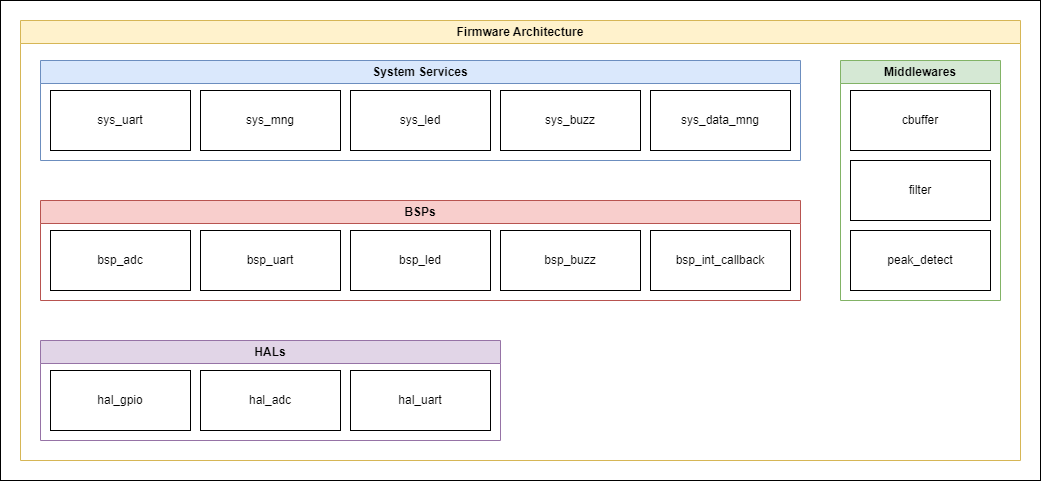

The diagram above was exported from draw.io. Its source (the exported page's mxGraphModel, read from the mxfile embedded in the PNG):
<mxGraphModel dx="1434" dy="746" grid="1" gridSize="10" guides="1" tooltips="1" connect="1" arrows="1" fold="1" page="1" pageScale="1" pageWidth="850" pageHeight="1100" math="0" shadow="0">
  <root>
    <mxCell id="0" />
    <mxCell id="1" parent="0" />
    <mxCell id="2" value="Firmware Architecture" style="swimlane;whiteSpace=wrap;html=1;fillColor=#fff2cc;strokeColor=#d6b656;" vertex="1" parent="1">
      <mxGeometry x="120" y="750" width="1000" height="440" as="geometry" />
    </mxCell>
    <mxCell id="3" value="System Services" style="swimlane;whiteSpace=wrap;html=1;fillColor=#dae8fc;strokeColor=#6c8ebf;" vertex="1" parent="2">
      <mxGeometry x="20" y="40" width="760" height="100" as="geometry" />
    </mxCell>
    <mxCell id="4" value="sys_uart" style="rounded=0;whiteSpace=wrap;html=1;" vertex="1" parent="3">
      <mxGeometry x="10" y="30" width="140" height="60" as="geometry" />
    </mxCell>
    <mxCell id="5" value="sys_mng" style="rounded=0;whiteSpace=wrap;html=1;" vertex="1" parent="3">
      <mxGeometry x="160" y="30" width="140" height="60" as="geometry" />
    </mxCell>
    <mxCell id="6" value="sys_led" style="rounded=0;whiteSpace=wrap;html=1;" vertex="1" parent="3">
      <mxGeometry x="310" y="30" width="140" height="60" as="geometry" />
    </mxCell>
    <mxCell id="7" value="sys_buzz" style="rounded=0;whiteSpace=wrap;html=1;" vertex="1" parent="3">
      <mxGeometry x="460" y="30" width="140" height="60" as="geometry" />
    </mxCell>
    <mxCell id="8" value="sys_data_mng" style="rounded=0;whiteSpace=wrap;html=1;" vertex="1" parent="3">
      <mxGeometry x="610" y="30" width="140" height="60" as="geometry" />
    </mxCell>
    <mxCell id="9" value="Middlewares" style="swimlane;whiteSpace=wrap;html=1;fillColor=#d5e8d4;strokeColor=#82b366;" vertex="1" parent="2">
      <mxGeometry x="820" y="40" width="160" height="240" as="geometry" />
    </mxCell>
    <mxCell id="10" value="cbuffer" style="rounded=0;whiteSpace=wrap;html=1;" vertex="1" parent="9">
      <mxGeometry x="10" y="30" width="140" height="60" as="geometry" />
    </mxCell>
    <mxCell id="11" value="peak_detect" style="rounded=0;whiteSpace=wrap;html=1;" vertex="1" parent="9">
      <mxGeometry x="10" y="170" width="140" height="60" as="geometry" />
    </mxCell>
    <mxCell id="12" value="filter" style="rounded=0;whiteSpace=wrap;html=1;" vertex="1" parent="9">
      <mxGeometry x="10" y="100" width="140" height="60" as="geometry" />
    </mxCell>
    <mxCell id="13" value="BSPs" style="swimlane;whiteSpace=wrap;html=1;fillColor=#f8cecc;strokeColor=#b85450;" vertex="1" parent="2">
      <mxGeometry x="20" y="180" width="760" height="100" as="geometry" />
    </mxCell>
    <mxCell id="14" value="bsp_adc" style="rounded=0;whiteSpace=wrap;html=1;" vertex="1" parent="13">
      <mxGeometry x="10" y="30" width="140" height="60" as="geometry" />
    </mxCell>
    <mxCell id="15" value="bsp_uart" style="rounded=0;whiteSpace=wrap;html=1;" vertex="1" parent="13">
      <mxGeometry x="160" y="30" width="140" height="60" as="geometry" />
    </mxCell>
    <mxCell id="16" value="bsp_led" style="rounded=0;whiteSpace=wrap;html=1;" vertex="1" parent="13">
      <mxGeometry x="310" y="30" width="140" height="60" as="geometry" />
    </mxCell>
    <mxCell id="17" value="bsp_buzz" style="rounded=0;whiteSpace=wrap;html=1;" vertex="1" parent="13">
      <mxGeometry x="460" y="30" width="140" height="60" as="geometry" />
    </mxCell>
    <mxCell id="18" value="bsp_int_callback" style="rounded=0;whiteSpace=wrap;html=1;" vertex="1" parent="13">
      <mxGeometry x="610" y="30" width="140" height="60" as="geometry" />
    </mxCell>
    <mxCell id="19" value="HALs" style="swimlane;whiteSpace=wrap;html=1;fillColor=#e1d5e7;strokeColor=#9673a6;" vertex="1" parent="2">
      <mxGeometry x="20" y="320" width="460" height="100" as="geometry" />
    </mxCell>
    <mxCell id="20" value="hal_gpio" style="rounded=0;whiteSpace=wrap;html=1;" vertex="1" parent="19">
      <mxGeometry x="10" y="30" width="140" height="60" as="geometry" />
    </mxCell>
    <mxCell id="21" value="hal_adc" style="rounded=0;whiteSpace=wrap;html=1;" vertex="1" parent="19">
      <mxGeometry x="160" y="30" width="140" height="60" as="geometry" />
    </mxCell>
    <mxCell id="22" value="hal_uart" style="rounded=0;whiteSpace=wrap;html=1;" vertex="1" parent="19">
      <mxGeometry x="310" y="30" width="140" height="60" as="geometry" />
    </mxCell>
    <mxCell id="23" value="" style="rounded=0;whiteSpace=wrap;html=1;fillColor=none;" vertex="1" parent="1">
      <mxGeometry x="100" y="730" width="1040" height="480" as="geometry" />
    </mxCell>
  </root>
</mxGraphModel>